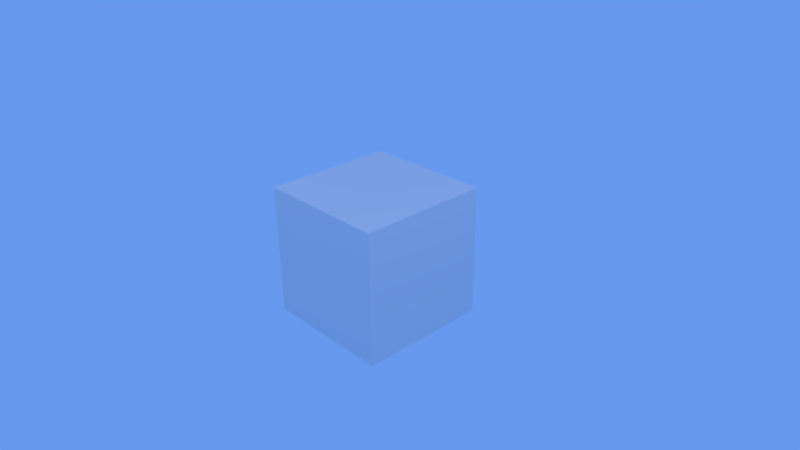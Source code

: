 # Source: cube.blend  (saved by Blender 2.57.1; exported with 4.5.12 LTS)
import bpy
from mathutils import Matrix  # noqa: F401  (used for matrix-valued properties, if any)

bpy.ops.wm.read_factory_settings(use_empty=True)
scene = bpy.context.scene
scene.name = 'Scene'

# ---- collections
col_collection_1 = bpy.data.collections.new('Collection 1'); scene.collection.children.link(col_collection_1)

# ---- materials (node trees are filled in below, after node groups)
mat_material = bpy.data.materials.new('Material')
mat_material.alpha_threshold = 0.0
mat_material.use_transparent_shadow = False
mat_material.roughness = 0.5
mat_material.line_color = (0.0, 0.0, 0.0, 1.0)

# ---- material node trees

# ---- world
world_world = bpy.data.worlds.new('World'); scene.world = world_world
world_world.color = (0.1329, 0.3185, 0.855)
world_world.use_sun_shadow = False
world_world.sun_shadow_jitter_overblur = 0.0
world_world.cycles.sampling_method = 'MANUAL'
world_world.cycles.sample_map_resolution = 256

# ---- cameras
cam_camera = bpy.data.cameras.new('Camera')
cam_camera.clip_end = 100.0
cam_camera.lens = 35.0
cam_camera.ortho_scale = 7.314
cam_camera.dof.focus_distance = 0.0
cam_camera.dof.aperture_fstop = 128.0

# ---- lights
light_lamp_003 = bpy.data.lights.new('Lamp.003', 'POINT')
light_lamp_003.transmission_factor = 0.0
light_lamp_003.cutoff_distance = 30.0
light_lamp_003.energy = 100.0
light_lamp_003.shadow_buffer_clip_start = 1.001
light_lamp_003.shadow_soft_size = 1.0
light_lamp_003.shadow_maximum_resolution = 0.006
light_lamp_003.use_absolute_resolution = True
light_lamp_003.cycles.use_multiple_importance_sampling = False
light_lamp_002 = bpy.data.lights.new('Lamp.002', 'POINT')
light_lamp_002.transmission_factor = 0.0
light_lamp_002.cutoff_distance = 30.0
light_lamp_002.energy = 100.0
light_lamp_002.shadow_buffer_clip_start = 1.001
light_lamp_002.shadow_soft_size = 1.0
light_lamp_002.shadow_maximum_resolution = 0.006
light_lamp_002.use_absolute_resolution = True
light_lamp_002.cycles.use_multiple_importance_sampling = False
light_lamp_001 = bpy.data.lights.new('Lamp.001', 'POINT')
light_lamp_001.transmission_factor = 0.0
light_lamp_001.cutoff_distance = 30.0
light_lamp_001.energy = 100.0
light_lamp_001.shadow_buffer_clip_start = 1.001
light_lamp_001.shadow_soft_size = 1.0
light_lamp_001.shadow_maximum_resolution = 0.006
light_lamp_001.use_absolute_resolution = True
light_lamp_001.cycles.use_multiple_importance_sampling = False
light_lamp = bpy.data.lights.new('Lamp', 'POINT')
light_lamp.transmission_factor = 0.0
light_lamp.cutoff_distance = 30.0
light_lamp.energy = 100.0
light_lamp.shadow_buffer_clip_start = 1.001
light_lamp.shadow_soft_size = 1.0
light_lamp.shadow_maximum_resolution = 0.006
light_lamp.use_absolute_resolution = True
light_lamp.cycles.use_multiple_importance_sampling = False

# ---- meshes
me_cube = bpy.data.meshes.new('Cube')
me_cube.from_pydata([(1.0, 1.0, -1.0), (1.0, -1.0, -1.0), (-1.0, -1.0, -1.0), (-1.0, 1.0, -1.0), (1.0, 1.0, 1.0), (1.0, -1.0, 1.0), (-1.0, -1.0, 1.0), (-1.0, 1.0, 1.0)], [], [(0, 1, 2, 3), (4, 7, 6, 5), (0, 4, 5, 1), (1, 5, 6, 2), (2, 6, 7, 3), (4, 0, 3, 7)])
_uv = me_cube.uv_layers.new(name='UVTex')
_uv.uv.foreach_set('vector', [0.3333, 0.001019, 0.6656, 0.0, 0.6667, 0.3323, 0.3344, 0.3333, 1.0, 0.001019, 0.999, 0.3333, 0.6667, 0.3323, 0.6677, 0.0, 0.001019, 0.0, 0.3333, 0.00102, 0.3323, 0.3333, 0.0, 0.3323, 0.999, 0.6667, 1.0, 0.3344, 0.6677, 0.3333, 0.6667, 0.6656, 0.6667, 0.3344, 0.3344, 0.3333, 0.3333, 0.6656, 0.6656, 0.6667, 0.001019, 0.3333, 0.3333, 0.3344, 0.3323, 0.6667, 0.0, 0.6656])
me_cube.materials.append(mat_material)
me_cube.use_remesh_preserve_volume = False
me_cube.use_remesh_preserve_attributes = False
me_cube.use_mirror_vertex_groups = False
me_cube.update()

# ---- objects
ob_lamp_003 = bpy.data.objects.new('Lamp.003', light_lamp_003)
ob_lamp_002 = bpy.data.objects.new('Lamp.002', light_lamp_002)
ob_lamp_001 = bpy.data.objects.new('Lamp.001', light_lamp_001)
ob_cube = bpy.data.objects.new('Cube', me_cube)
ob_lamp = bpy.data.objects.new('Lamp', light_lamp)
ob_camera = bpy.data.objects.new('Camera', cam_camera)

# ---- transforms, parenting, visibility, modifiers, constraints
ob_lamp_003.location = (4.584, -3.011, 6.647)
ob_lamp_003.rotation_euler = (0.6503, 0.05522, 1.866)
ob_lamp_003.lock_rotations_4d = False
ob_lamp_003.empty_display_type = 'ARROWS'
ob_lamp_003.color = (0.0, 0.0, 0.0, 0.0)
ob_lamp_003.lineart.crease_threshold = 0.0
ob_lamp_002.location = (-3.01, -3.011, 5.904)
ob_lamp_002.rotation_euler = (0.6503, 0.05522, 1.866)
ob_lamp_002.lock_rotations_4d = False
ob_lamp_002.empty_display_type = 'ARROWS'
ob_lamp_002.color = (0.0, 0.0, 0.0, 0.0)
ob_lamp_002.lineart.crease_threshold = 0.0
ob_lamp_001.location = (-2.665, 2.817, -5.677)
ob_lamp_001.rotation_euler = (0.6503, 0.05522, 1.866)
ob_lamp_001.lock_rotations_4d = False
ob_lamp_001.empty_display_type = 'ARROWS'
ob_lamp_001.color = (0.0, 0.0, 0.0, 0.0)
ob_lamp_001.lineart.crease_threshold = 0.0
ob_cube.location = (0.0, 0.0, 0.0)
ob_cube.lock_rotations_4d = False
ob_cube.empty_display_type = 'ARROWS'
ob_cube.lineart.crease_threshold = 0.0
ob_lamp.location = (4.076, 2.593, 5.904)
ob_lamp.rotation_euler = (0.6503, 0.05522, 1.866)
ob_lamp.lock_rotations_4d = False
ob_lamp.empty_display_type = 'ARROWS'
ob_lamp.color = (0.0, 0.0, 0.0, 0.0)
ob_lamp.lineart.crease_threshold = 0.0
ob_camera.location = (7.481, -6.508, 5.344)
ob_camera.rotation_euler = (1.109, 0.01082, 0.8149)
ob_camera.lock_rotations_4d = False
ob_camera.empty_display_type = 'ARROWS'
ob_camera.color = (0.0, 0.0, 0.0, 0.0)
ob_camera.display_type = 'WIRE'
ob_camera.lineart.crease_threshold = 0.0

# ---- collection membership
col_collection_1.objects.link(ob_lamp_003)
col_collection_1.objects.link(ob_lamp_002)
col_collection_1.objects.link(ob_lamp_001)
col_collection_1.objects.link(ob_cube)
col_collection_1.objects.link(ob_lamp)
col_collection_1.objects.link(ob_camera)

# ---- scene / render settings (as saved in the file)
scene.camera = ob_camera
scene.frame_start = 1; scene.frame_end = 250; scene.frame_set(1)
scene.render.engine = 'BLENDER_EEVEE_NEXT'
scene.render.image_settings.color_mode = 'RGB'
scene.render.image_settings.compression = 90
scene.render.resolution_percentage = 50
scene.render.dither_intensity = 0.0
scene.render.bake_margin = 2
scene.render.bake_bias = 0.0
scene.cycles.use_denoising = False
scene.cycles.samples = 10
scene.cycles.sampling_pattern = 'TABULATED_SOBOL'
scene.cycles.light_sampling_threshold = 0.0
scene.cycles.use_adaptive_sampling = False
scene.cycles.use_light_tree = False
scene.cycles.blur_glossy = 0.0
scene.cycles.volume_bounces = 1
scene.cycles.pixel_filter_type = 'GAUSSIAN'
scene.cycles.sample_clamp_indirect = 0.0
scene.view_settings.view_transform = 'Standard'
bpy.context.view_layer.update()
